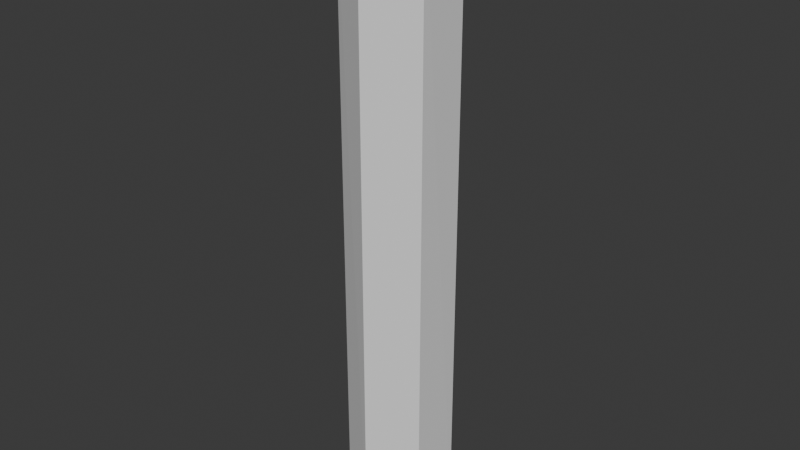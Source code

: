 # Source: Hexagon.blend  (saved by Blender 4.5.87; exported with 4.5.12 LTS)
import bpy
from mathutils import Matrix  # noqa: F401  (used for matrix-valued properties, if any)

bpy.ops.wm.read_factory_settings(use_empty=True)
scene = bpy.context.scene
scene.name = 'Scene'

# ---- collections
col_collection = bpy.data.collections.new('Collection'); scene.collection.children.link(col_collection)
col_map = bpy.data.collections.new('Map'); scene.collection.children.link(col_map)

# ---- world
world_world = bpy.data.worlds.new('World'); scene.world = world_world
world_world.use_nodes = True; world_world.node_tree.nodes.clear()
_N = world_world.node_tree.nodes; _L = world_world.node_tree.links
n0 = _N.new('ShaderNodeOutputWorld'); n0.name = 'World Output'; n0.location = (200, 100)
n1 = _N.new('ShaderNodeBackground'); n1.name = 'Background'; n1.location = (-200, 100)
n1.inputs[0].default_value = (0.05088, 0.05088, 0.05088, 1.0)
_L.new(n1.outputs[0], n0.inputs[0])
n0.is_active_output = True
world_world.color = (0.05088, 0.05088, 0.05088)
world_world.sun_shadow_jitter_overblur = 0.0

# ---- meshes
me_cylinder = bpy.data.meshes.new('Cylinder')
me_cylinder.from_pydata([(0.0, 1.0, -1.0), (-0.01449, 0.9999, 0.9999), (0.866, 0.5, -1.0), (0.8587, 0.5125, 1.001), (0.866, -0.5, -1.0), (0.8732, -0.4874, 1.001), (0.0, -1.0, -1.0), (0.01449, -0.9999, 1.0), (-0.866, -0.5, -1.0), (-0.8587, -0.5125, 0.9994), (-0.866, 0.5, -1.0), (-0.8732, 0.4874, 0.9993), (0.0, 0.9361, 0.0), (-0.8107, 0.4681, 0.0), (-0.8107, -0.4681, 0.0), (0.0, -0.9361, 0.0), (0.8107, -0.4681, 0.0), (0.8107, 0.4681, 0.0), (0.0, 0.9361, 0.0), (-0.8107, 0.4681, 0.0), (-0.8107, -0.4681, 0.0), (0.0, -0.9361, 0.0), (0.8107, -0.4681, 0.0), (0.8107, 0.4681, 0.0)], [(13, 12), (14, 13), (15, 14), (16, 15), (17, 16), (12, 17), (19, 18), (20, 19), (21, 20), (22, 21), (23, 22), (18, 23)], [(0, 1, 3, 2), (2, 3, 5, 4), (4, 5, 7, 6), (6, 7, 9, 8), (3, 1, 11, 9, 7, 5), (8, 9, 11, 10), (10, 11, 1, 0), (0, 2, 4, 6, 8, 10)])
_uv = me_cylinder.uv_layers.new(name='UVMap')
_uv.uv.foreach_set('vector', [1.0, 0.5, 1.0, 1.0, 0.8333, 1.0, 0.8333, 0.5, 0.8333, 0.5, 0.8333, 1.0, 0.6667, 1.0, 0.6667, 0.5, 0.6667, 0.5, 0.6667, 1.0, 0.5, 1.0, 0.5, 0.5, 0.5, 0.5, 0.5, 1.0, 0.3333, 1.0, 0.3333, 0.5, 0.4578, 0.37, 0.25, 0.49, 0.04215, 0.37, 0.04215, 0.13, 0.25, 0.01, 0.4578, 0.13, 0.3333, 0.5, 0.3333, 1.0, 0.1667, 1.0, 0.1667, 0.5, 0.1667, 0.5, 0.1667, 1.0, -8.941e-08, 1.0, -8.941e-08, 0.5, 0.75, 0.49, 0.9578, 0.37, 0.9578, 0.13, 0.75, 0.01, 0.5422, 0.13, 0.5422, 0.37])
me_cylinder.update()

# ---- objects
ob_cylinder = bpy.data.objects.new('Cylinder', me_cylinder)

# ---- transforms, parenting, visibility, modifiers, constraints
ob_cylinder.location = (0.0, 0.0, 0.0)
ob_cylinder.scale = (1.068, 1.068, 6.211)

# ---- collection membership
col_collection.objects.link(ob_cylinder)

# ---- scene / render settings (as saved in the file)
scene.frame_start = 1; scene.frame_end = 250; scene.frame_set(1)
scene.render.engine = 'BLENDER_EEVEE_NEXT'
bpy.context.view_layer.update()

# ---- added for rendering (the .blend has no active camera and no usable light): camera, sun
cam_auto = bpy.data.cameras.new('AutoCamera')
cam_auto.lens = 50.0
cam_auto.sensor_width = 36.0
cam_auto.clip_end = 1000.0
ob_auto_camera = bpy.data.objects.new('AutoCamera', cam_auto)
scene.collection.objects.link(ob_auto_camera)
ob_auto_camera.location = (11.7932, -14.1518, 9.43658)
ob_auto_camera.rotation_euler = (1.09748, -7.21219e-08, 0.694738)
scene.camera = ob_auto_camera
light_auto_sun = bpy.data.lights.new('AutoSun', 'SUN')
light_auto_sun.energy = 3.0
light_auto_sun.angle = 0.0523599
ob_auto_sun = bpy.data.objects.new('AutoSun', light_auto_sun)
scene.collection.objects.link(ob_auto_sun)
ob_auto_sun.rotation_euler = (0.872665, 0.174533, 0.523599)
bpy.context.view_layer.update()
